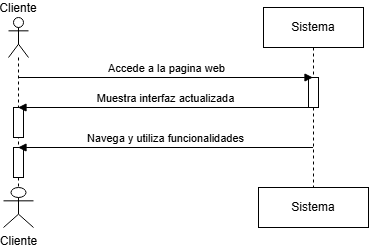

The diagram above was exported from draw.io. Its source (the exported page's mxGraphModel, read from the mxfile embedded in the PNG):
<mxGraphModel dx="1434" dy="772" grid="1" gridSize="10" guides="1" tooltips="1" connect="1" arrows="1" fold="1" page="1" pageScale="1" pageWidth="850" pageHeight="1100" math="0" shadow="0">
  <root>
    <mxCell id="0" />
    <mxCell id="1" parent="0" />
    <mxCell id="FN4liS6-Fkbakg0rzR0O-1" value="Cliente" style="shape=umlLifeline;perimeter=lifelinePerimeter;whiteSpace=wrap;html=1;container=1;dropTarget=0;collapsible=0;recursiveResize=0;outlineConnect=0;portConstraint=eastwest;newEdgeStyle={&quot;curved&quot;:0,&quot;rounded&quot;:0};participant=umlActor;labelPosition=center;verticalLabelPosition=top;align=center;verticalAlign=bottom;" parent="1" vertex="1">
      <mxGeometry x="70" y="110" width="20" height="170" as="geometry" />
    </mxCell>
    <mxCell id="FN4liS6-Fkbakg0rzR0O-7" value="" style="html=1;points=[[0,0,0,0,5],[0,1,0,0,-5],[1,0,0,0,5],[1,1,0,0,-5]];perimeter=orthogonalPerimeter;outlineConnect=0;targetShapes=umlLifeline;portConstraint=eastwest;newEdgeStyle={&quot;curved&quot;:0,&quot;rounded&quot;:0};" parent="FN4liS6-Fkbakg0rzR0O-1" vertex="1">
      <mxGeometry x="5" y="90" width="10" height="30" as="geometry" />
    </mxCell>
    <mxCell id="FN4liS6-Fkbakg0rzR0O-8" value="" style="html=1;points=[[0,0,0,0,5],[0,1,0,0,-5],[1,0,0,0,5],[1,1,0,0,-5]];perimeter=orthogonalPerimeter;outlineConnect=0;targetShapes=umlLifeline;portConstraint=eastwest;newEdgeStyle={&quot;curved&quot;:0,&quot;rounded&quot;:0};" parent="FN4liS6-Fkbakg0rzR0O-1" vertex="1">
      <mxGeometry x="5" y="130" width="10" height="30" as="geometry" />
    </mxCell>
    <mxCell id="FN4liS6-Fkbakg0rzR0O-2" value="Sistema" style="shape=umlLifeline;perimeter=lifelinePerimeter;whiteSpace=wrap;html=1;container=1;dropTarget=0;collapsible=0;recursiveResize=0;outlineConnect=0;portConstraint=eastwest;newEdgeStyle={&quot;curved&quot;:0,&quot;rounded&quot;:0};" parent="1" vertex="1">
      <mxGeometry x="325" y="100" width="100" height="180" as="geometry" />
    </mxCell>
    <mxCell id="FN4liS6-Fkbakg0rzR0O-6" value="" style="html=1;points=[[0,0,0,0,5],[0,1,0,0,-5],[1,0,0,0,5],[1,1,0,0,-5]];perimeter=orthogonalPerimeter;outlineConnect=0;targetShapes=umlLifeline;portConstraint=eastwest;newEdgeStyle={&quot;curved&quot;:0,&quot;rounded&quot;:0};" parent="FN4liS6-Fkbakg0rzR0O-2" vertex="1">
      <mxGeometry x="45" y="70" width="10" height="30" as="geometry" />
    </mxCell>
    <mxCell id="FN4liS6-Fkbakg0rzR0O-3" value="Accede a la pagina web" style="html=1;verticalAlign=bottom;endArrow=block;curved=0;rounded=0;" parent="1" edge="1">
      <mxGeometry width="80" relative="1" as="geometry">
        <mxPoint x="79.5" y="170" as="sourcePoint" />
        <mxPoint x="374.5" y="170" as="targetPoint" />
      </mxGeometry>
    </mxCell>
    <mxCell id="FN4liS6-Fkbakg0rzR0O-4" value="Muestra interfaz actualizada" style="html=1;verticalAlign=bottom;endArrow=block;curved=0;rounded=0;" parent="1" edge="1">
      <mxGeometry width="80" relative="1" as="geometry">
        <mxPoint x="374.5" y="200" as="sourcePoint" />
        <mxPoint x="79.5" y="200" as="targetPoint" />
      </mxGeometry>
    </mxCell>
    <mxCell id="FN4liS6-Fkbakg0rzR0O-5" value="Navega y utiliza funcionalidades" style="html=1;verticalAlign=bottom;endArrow=block;curved=0;rounded=0;" parent="1" edge="1">
      <mxGeometry width="80" relative="1" as="geometry">
        <mxPoint x="374.5" y="240" as="sourcePoint" />
        <mxPoint x="79.5" y="240" as="targetPoint" />
      </mxGeometry>
    </mxCell>
    <mxCell id="FN4liS6-Fkbakg0rzR0O-9" value="Cliente" style="shape=umlActor;verticalLabelPosition=bottom;verticalAlign=top;html=1;" parent="1" vertex="1">
      <mxGeometry x="65" y="280" width="30" height="40" as="geometry" />
    </mxCell>
    <mxCell id="FN4liS6-Fkbakg0rzR0O-10" value="Sistema" style="html=1;whiteSpace=wrap;" parent="1" vertex="1">
      <mxGeometry x="320" y="280" width="110" height="40" as="geometry" />
    </mxCell>
  </root>
</mxGraphModel>